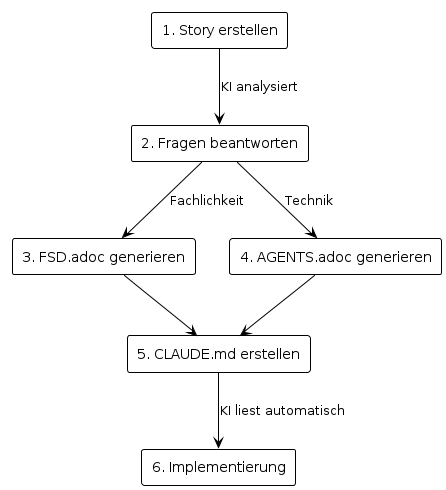

The diagram above was rendered by PlantUML. Its source (embedded in the PNG):
@startuml







<style>
  root {
    BackgroundColor white
    FontColor black
    FontName Verdana
    HyperLinkColor blue
    LineColor black
    LineThickness 1
    Margin 5
  }
  document {
    caption {
      LineThickness 0
    }
    footer {
      LineThickness 0
    }
    header {
      LineThickness 0
    }
    title {
      FontSize 22
      LineThickness 0
    }
  }
  node {
    MaximumWidth 300
  }
</style>

skinparam ArrowLollipopColor black
skinparam BackgroundColor white
skinparam DefaultFontName Verdana
skinparam DefaultMonospacedFontName Courier
skinparam LifelineStrategy nosolid
skinparam ParticipantPadding 10
skinparam SequenceLifeLineBorderColor black
skinparam Shadowing false
skinparam UseBetaStyle true

skinparam Activity {
  BackgroundColor white
  BarColor black
  BorderColor black
  FontColor black
  FontName Verdana
}
skinparam Boundary {
  FontColor black
}
skinparam Box {
  Padding 5
}
skinparam CircledCharacter {
  FontColor black
  FontName Courier
  Radius 9
}
skinparam Class {
  BackgroundColor white
  BorderColor black
  FontColor black
  FontName Verdana
}
skinparam ClassAttribute {
  FontColor black
  FontName Verdana
}
skinparam ClassStereotype {
  FontColor black
  FontName Verdana
}
skinparam Footer {
  FontColor black
  FontName Verdana
}
skinparam Header {
  FontColor black
  FontName Verdana
}
skinparam Hyperlink {
  Color blue
}
skinparam IconPackage {
  Color black
  BackgroundColor white
}
skinparam IconPrivate {
  Color black
  BackgroundColor white
}
skinparam IconProtected {
  Color black
  BackgroundColor white
}
skinparam IconPublic {
  Color black
  BackgroundColor white
}
skinparam Note {
  FontColor black
  FontName Verdana
}
skinparam Object {
  BorderColor black
}
skinparam Package {
  BorderColor black
  FontColor black
  FontName Verdana
}
skinparam State {
  BackgroundColor white
  BorderColor black
}
skinparam StereotypeA {
  BackgroundColor white
  BorderColor black
}
skinparam StereotypeC {
  BackgroundColor white
  BorderColor black
}
skinparam StereotypeE {
  BackgroundColor white
  BorderColor black
}
skinparam StereotypeI {
  BackgroundColor white
  BorderColor black
}
skinparam StereotypeN {
  BackgroundColor white
  BorderColor black
}
skinparam UseCaseStereoType {
  FontColor black
  FontName Verdana
}
skinparam backgroundColor transparent

rectangle "1. Story erstellen" as S
rectangle "2. Fragen beantworten" as F
rectangle "3. FSD.adoc generieren" as FSD
rectangle "4. AGENTS.adoc generieren" as A
rectangle "5. CLAUDE.md erstellen" as C
rectangle "6. Implementierung" as I

S --> F : KI analysiert
F --> FSD : Fachlichkeit
F --> A : Technik
FSD --> C
A --> C
C --> I : KI liest automatisch
@enduml